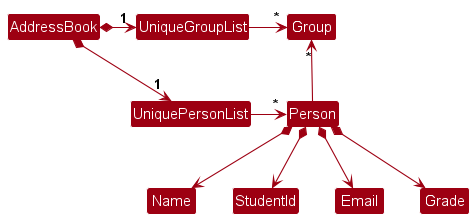

The diagram above was rendered by PlantUML. Its source (embedded in the PNG):
@startuml
!include style.puml
skinparam arrowThickness 1.1
skinparam arrowColor MODEL_COLOR
skinparam classBackgroundColor MODEL_COLOR

AddressBook *-right-> "1" UniquePersonList
AddressBook *-right-> "1" UniqueGroupList
UniqueGroupList -[hidden]down- UniquePersonList
UniqueGroupList -[hidden]down- UniquePersonList

UniqueGroupList -right-> "*" Group
UniquePersonList -right-> "*" Person

Person -up-> "*" Group

Person *--> Name
Person *--> StudentId
Person *--> Email
Person *--> Grade
@enduml